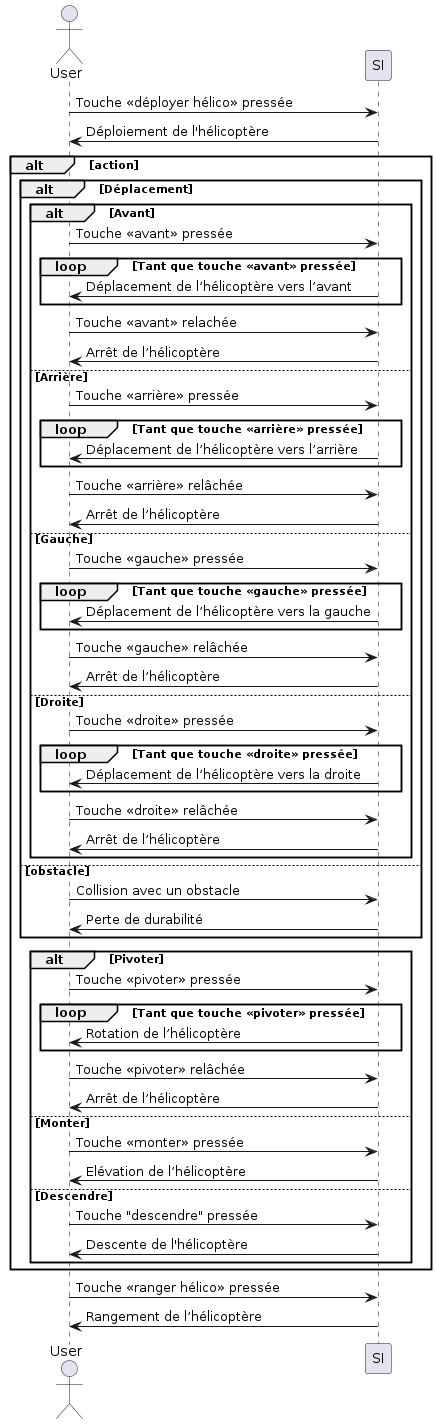

The diagram above was rendered by PlantUML. Its source (embedded in the PNG):
@startuml
actor User

    User -> SI : Touche «déployer hélico» pressée
    SI -> User : Déploiement de l'hélicoptère

    alt action
    alt Déplacement
    alt Avant

        User -> SI : Touche «avant» pressée

        loop Tant que touche «avant» pressée

            SI -> User : Déplacement de l’hélicoptère vers l’avant

        end 

        User -> SI : Touche «avant» relachée
        SI -> User : Arrêt de l’hélicoptère
    
    else Arrière

        User -> SI : Touche «arrière» pressée

        loop Tant que touche «arrière» pressée

            SI -> User : Déplacement de l’hélicoptère vers l’arrière

        end 

        User -> SI : Touche «arrière» relâchée
        SI -> User : Arrêt de l’hélicoptère


    else Gauche 

        User -> SI : Touche «gauche» pressée

        loop Tant que touche «gauche» pressée

            SI -> User : Déplacement de l’hélicoptère vers la gauche

        end 

        User -> SI : Touche «gauche» relâchée
        SI -> User : Arrêt de l’hélicoptère
    
    else Droite

        User -> SI : Touche «droite» pressée

        loop Tant que touche «droite» pressée

            SI -> User : Déplacement de l’hélicoptère vers la droite

        end 

        User -> SI : Touche «droite» relâchée
        SI -> User : Arrêt de l’hélicoptère

end

    else obstacle

        User -> SI : Collision avec un obstacle
        SI -> User : Perte de durabilité

end  
alt Pivoter

        User -> SI : Touche «pivoter» pressée

        loop Tant que touche «pivoter» pressée

            SI -> User : Rotation de l’hélicoptère

        end 

        User -> SI : Touche «pivoter» relâchée
        SI -> User : Arrêt de l’hélicoptère
        
    else Monter

        User -> SI :  Touche «monter» pressée
        SI -> User :  Elévation de l’hélicoptère
    
    else Descendre
    
        User -> SI : Touche "descendre" pressée
        SI -> User : Descente de l'hélicoptère

    end
    end
    User -> SI : Touche «ranger hélico» pressée
    SI -> User : Rangement de l’hélicoptère
@enduml